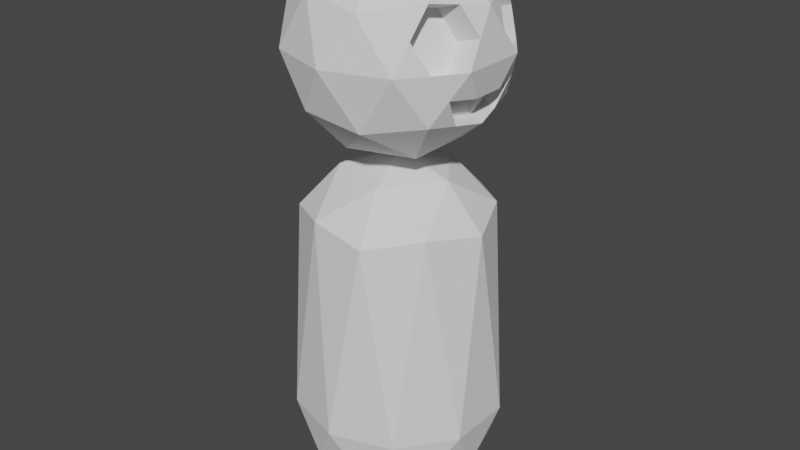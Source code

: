 # Source: char.blend  (saved by Blender 2.81.16; exported with 4.5.12 LTS)
import bpy
from mathutils import Matrix  # noqa: F401  (used for matrix-valued properties, if any)

bpy.ops.wm.read_factory_settings(use_empty=True)
scene = bpy.context.scene
scene.name = 'Scene'

# ---- collections
col_collection = bpy.data.collections.new('Collection'); scene.collection.children.link(col_collection)

# ---- world
world_world = bpy.data.worlds.new('World'); scene.world = world_world
world_world.use_nodes = True; world_world.node_tree.nodes.clear()
_N = world_world.node_tree.nodes; _L = world_world.node_tree.links
n0 = _N.new('ShaderNodeOutputWorld'); n0.name = 'World Output'; n0.location = (300, 300)
n1 = _N.new('ShaderNodeBackground'); n1.name = 'Background'; n1.location = (10, 300)
n1.inputs[0].default_value = (0.05088, 0.05088, 0.05088, 1.0)
_L.new(n1.outputs[0], n0.inputs[0])
n0.is_active_output = True
world_world.color = (0.05088, 0.05088, 0.05088)
world_world.use_sun_shadow = False
world_world.sun_shadow_jitter_overblur = 0.0

# ---- meshes
me_icosphere = bpy.data.meshes.new('Icosphere')
me_icosphere.from_pydata([(0.0, 0.0, 2.103), (0.7236, -0.5257, 2.655), (-0.2764, -0.8506, 2.655), (-0.8944, 0.0, 2.655), (-0.2764, 0.8506, 2.655), (0.7236, 0.5257, 2.655), (0.2764, -0.8506, 3.55), (-0.7236, -0.5257, 3.55), (-0.7236, 0.5257, 3.55), (0.2764, 0.8506, 3.55), (0.8944, 0.0, 3.55), (0.0, 0.0, 4.103), (-0.1625, -0.5, 2.252), (0.4253, -0.309, 2.252), (0.2629, -0.809, 2.577), (0.8506, 0.0, 2.577), (0.4253, 0.309, 2.252), (-0.5257, 0.0, 2.252), (-0.6882, -0.5, 2.577), (-0.1625, 0.5, 2.252), (-0.6882, 0.5, 2.577), (0.2629, 0.809, 2.577), (0.9511, -0.309, 3.103), (0.9511, 0.309, 3.103), (0.0, -1.0, 3.103), (0.5878, -0.809, 3.103), (-0.9511, -0.309, 3.103), (-0.5878, -0.809, 3.103), (-0.5878, 0.809, 3.103), (-0.9511, 0.309, 3.103), (0.5878, 0.809, 3.103), (0.0, 1.0, 3.103), (0.6882, -0.5, 3.628), (-0.2629, -0.809, 3.628), (-0.8506, 0.0, 3.628), (-0.2629, 0.809, 3.628), (0.6882, 0.5, 3.628), (0.1625, -0.5, 3.953), (0.5257, 0.0, 3.953), (-0.4253, -0.309, 3.953), (-0.4253, 0.309, 3.953), (0.1625, 0.5, 3.953), (0.7871, -0.2629, 2.616), (0.8373, -0.4174, 2.879), (0.9227, 0.1545, 3.326), (0.6557, 0.6674, 2.879), (0.7913, 0.25, 3.589), (0.7871, 0.2629, 2.616), (0.9227, -0.1545, 3.326), (0.8373, 0.4174, 2.879), (0.6557, -0.6674, 2.879), (0.7913, -0.25, 3.589), (0.7101, 0.0, 3.752), (0.607, 0.25, 3.791), (0.607, -0.25, 3.791), (0.7271, -8.003e-10, 2.617), (0.7694, 0.559, 3.103), (0.638, 0.6545, 3.365), (0.638, -0.6545, 3.365), (0.7694, -0.559, 3.103), (0.6635, 0.2629, 2.657), (0.9511, 0.0, 3.103), (0.9009, -0.1545, 2.84), (0.9009, 0.1545, 2.84), (0.7014, -0.1545, 3.258), (0.7297, -0.309, 3.035), (0.5699, -0.25, 3.521), (0.4668, -0.5, 3.56), (0.5982, 0.4045, 3.297), (0.4668, 0.5, 3.56), (0.4166, -0.6545, 3.297), (0.548, -0.559, 3.035), (0.5982, -0.4045, 3.297), (0.7297, 0.309, 3.035), (0.7014, 0.1545, 3.258), (0.5699, 0.25, 3.521), (0.548, 0.559, 3.035), (0.4166, 0.6545, 3.297), (0.7773, -0.1545, 2.88), (0.7773, 0.1545, 2.88), (0.6635, -0.2629, 2.657), (0.7137, 0.4174, 2.92), (0.7137, -0.4174, 2.92), (0.0, 0.0, -1.33), (0.7236, -0.5257, -0.7773), (-0.2764, -0.8506, -0.7773), (-0.8944, 0.0, -0.7773), (-0.2764, 0.8506, -0.7773), (0.7236, 0.5257, -0.7773), (0.2764, -0.8506, 1.57), (-0.7236, -0.5257, 1.57), (-0.7236, 0.5257, 1.57), (0.2764, 0.8506, 1.57), (0.8944, 0.0, 1.57), (0.0, 0.0, 2.123), (-0.1625, -0.5, -1.181), (0.4253, -0.309, -1.181), (0.2629, -0.809, -0.8558), (0.8506, 0.0, -0.8558), (0.4253, 0.309, -1.181), (-0.5257, 0.0, -1.181), (-0.6882, -0.5, -0.8558), (-0.1625, 0.5, -1.181), (-0.6882, 0.5, -0.8558), (0.2629, 0.809, -0.8558), (0.9511, -0.309, -0.3301), (0.9511, 0.309, -0.3301), (0.0, -1.0, -0.3301), (0.5878, -0.809, -0.3301), (-0.9511, -0.309, -0.3301), (-0.5878, -0.809, -0.3301), (-0.5878, 0.809, -0.3301), (-0.9511, 0.309, -0.3301), (0.5878, 0.809, -0.3301), (0.0, 1.0, -0.3301), (0.6882, -0.5, 1.649), (-0.2629, -0.809, 1.649), (-0.8506, 0.0, 1.648), (-0.2629, 0.809, 1.649), (0.6882, 0.5, 1.649), (0.1625, -0.5, 1.973), (0.5257, 0.0, 1.973), (-0.4253, -0.309, 1.973), (-0.4253, 0.309, 1.973), (0.1625, 0.5, 1.973)], [], [(0, 13, 12), (1, 13, 15, 42), (0, 12, 17), (0, 17, 19), (0, 19, 16), (1, 42, 43), (2, 14, 24), (3, 18, 26), (4, 20, 28), (5, 21, 30, 45), (1, 43, 50), (2, 24, 27), (3, 26, 29), (4, 28, 31), (5, 45, 49), (6, 32, 37), (7, 33, 39), (8, 34, 40), (9, 35, 41), (10, 46, 52), (38, 41, 11), (38, 53, 36, 41), (36, 9, 41), (41, 40, 11), (41, 35, 40), (35, 8, 40), (40, 39, 11), (40, 34, 39), (34, 7, 39), (39, 37, 11), (39, 33, 37), (33, 6, 37), (37, 38, 11), (37, 32, 54, 38), (32, 51, 54), (48, 51, 66, 64), (44, 23, 73, 74), (30, 9, 36, 57), (31, 35, 9), (31, 28, 35), (28, 8, 35), (29, 34, 8), (29, 26, 34), (26, 7, 34), (27, 33, 7), (27, 24, 33), (24, 6, 33), (25, 58, 32, 6), (25, 59, 58), (59, 22, 65, 71), (30, 31, 9), (30, 21, 31), (21, 4, 31), (28, 29, 8), (28, 20, 29), (20, 3, 29), (26, 27, 7), (26, 18, 27), (18, 2, 27), (24, 25, 6), (24, 14, 25), (14, 1, 50, 25), (22, 61, 48), (22, 62, 61), (63, 62, 78, 79), (16, 21, 5), (16, 19, 21), (19, 4, 21), (19, 20, 4), (19, 17, 20), (17, 3, 20), (17, 18, 3), (17, 12, 18), (12, 2, 18), (15, 16, 5, 47), (15, 13, 16), (13, 0, 16), (12, 14, 2), (12, 13, 14), (13, 1, 14), (63, 49, 23), (49, 63, 79, 81), (47, 5, 49), (61, 63, 23), (61, 62, 63), (42, 15, 55, 80), (48, 44, 10), (48, 61, 44), (61, 23, 44), (22, 48, 64, 65), (56, 57, 77, 76), (48, 10, 51), (57, 36, 69, 77), (51, 32, 67, 66), (32, 58, 70, 67), (58, 59, 71, 70), (36, 46, 75, 69), (56, 30, 57), (44, 46, 10), (23, 56, 76, 73), (46, 44, 74, 75), (54, 52, 38), (54, 51, 52), (51, 10, 52), (52, 53, 38), (52, 46, 53), (46, 36, 53), (49, 56, 23), (49, 45, 56), (45, 30, 56), (50, 59, 25), (50, 43, 59), (43, 22, 59), (43, 62, 22), (62, 43, 82, 78), (47, 49, 81, 60), (73, 68, 74), (73, 76, 68), (65, 64, 72), (72, 66, 67), (72, 64, 66), (70, 72, 67), (70, 71, 72), (71, 65, 72), (68, 77, 69), (68, 76, 77), (74, 68, 75), (68, 69, 75), (55, 60, 79), (79, 60, 81), (78, 55, 79), (82, 80, 78), (80, 55, 78), (43, 42, 80, 82), (15, 47, 60, 55), (83, 96, 95), (84, 96, 98), (83, 95, 100), (83, 100, 102), (83, 102, 99), (84, 98, 105), (85, 97, 107), (86, 101, 109), (87, 103, 111), (88, 104, 113), (84, 105, 108), (85, 107, 110), (86, 109, 112), (87, 111, 114), (88, 113, 106), (89, 115, 120), (90, 116, 122), (91, 117, 123), (92, 118, 124), (93, 119, 121), (121, 124, 94), (121, 119, 124), (119, 92, 124), (124, 123, 94), (124, 118, 123), (118, 91, 123), (123, 122, 94), (123, 117, 122), (117, 90, 122), (122, 120, 94), (122, 116, 120), (116, 89, 120), (120, 121, 94), (120, 115, 121), (115, 93, 121), (106, 119, 93), (106, 113, 119), (113, 92, 119), (114, 118, 92), (114, 111, 118), (111, 91, 118), (112, 117, 91), (112, 109, 117), (109, 90, 117), (110, 116, 90), (110, 107, 116), (107, 89, 116), (108, 115, 89), (108, 105, 115), (105, 93, 115), (113, 114, 92), (113, 104, 114), (104, 87, 114), (111, 112, 91), (111, 103, 112), (103, 86, 112), (109, 110, 90), (109, 101, 110), (101, 85, 110), (107, 108, 89), (107, 97, 108), (97, 84, 108), (105, 106, 93), (105, 98, 106), (98, 88, 106), (99, 104, 88), (99, 102, 104), (102, 87, 104), (102, 103, 87), (102, 100, 103), (100, 86, 103), (100, 101, 86), (100, 95, 101), (95, 85, 101), (98, 99, 88), (98, 96, 99), (96, 83, 99), (95, 97, 85), (95, 96, 97), (96, 84, 97)])
_uv = me_icosphere.uv_layers.new(name='UVMap')
_uv.uv.foreach_set('vector', [0.8182, 0.0, 0.7727, 0.07873, 0.8636, 0.07873, 0.7273, 0.1575, 0.6818, 0.07873, 0.6364, 0.1575, 0.6818, 0.1575, 0.09091, 0.0, 0.04545, 0.07873, 0.1364, 0.07873, 0.2727, 0.0, 0.2273, 0.07873, 0.3182, 0.07873, 0.4545, 0.0, 0.4091, 0.07873, 0.5, 0.07873, 0.7273, 0.1575, 0.6818, 0.1575, 0.7045, 0.1968, 0.9091, 0.1575, 0.8182, 0.1575, 0.8636, 0.2362, 0.1818, 0.1575, 0.09091, 0.1575, 0.1364, 0.2362, 0.3636, 0.1575, 0.2727, 0.1575, 0.3182, 0.2362, 0.5455, 0.1575, 0.4545, 0.1575, 0.5, 0.2362, 0.5227, 0.1968, 0.7273, 0.1575, 0.7045, 0.1968, 0.75, 0.1968, 0.9091, 0.1575, 0.8636, 0.2362, 0.9545, 0.2362, 0.1818, 0.1575, 0.1364, 0.2362, 0.2273, 0.2362, 0.3636, 0.1575, 0.3182, 0.2362, 0.4091, 0.2362, 0.5455, 0.1575, 0.5227, 0.1968, 0.5682, 0.1968, 0.8182, 0.3149, 0.7273, 0.3149, 0.7727, 0.3937, 1.0, 0.3149, 0.9091, 0.3149, 0.9545, 0.3937, 0.2727, 0.3149, 0.1818, 0.3149, 0.2273, 0.3937, 0.4545, 0.3149, 0.3636, 0.3149, 0.4091, 0.3937, 0.6364, 0.3149, 0.5909, 0.3149, 0.6136, 0.3543, 0.5909, 0.3937, 0.5, 0.3937, 0.5455, 0.4724, 0.5909, 0.3937, 0.5682, 0.3543, 0.5455, 0.3149, 0.5, 0.3937, 0.5455, 0.3149, 0.4545, 0.3149, 0.5, 0.3937, 0.4091, 0.3937, 0.3182, 0.3937, 0.3636, 0.4724, 0.4091, 0.3937, 0.3636, 0.3149, 0.3182, 0.3937, 0.3636, 0.3149, 0.2727, 0.3149, 0.3182, 0.3937, 0.2273, 0.3937, 0.1364, 0.3937, 0.1818, 0.4724, 0.2273, 0.3937, 0.1818, 0.3149, 0.1364, 0.3937, 0.1818, 0.3149, 0.09091, 0.3149, 0.1364, 0.3937, 0.9545, 0.3937, 0.8636, 0.3937, 0.9091, 0.4724, 0.9545, 0.3937, 0.9091, 0.3149, 0.8636, 0.3937, 0.9091, 0.3149, 0.8182, 0.3149, 0.8636, 0.3937, 0.7727, 0.3937, 0.6818, 0.3937, 0.7273, 0.4724, 0.7727, 0.3937, 0.7273, 0.3149, 0.7045, 0.3543, 0.6818, 0.3937, 0.7273, 0.3149, 0.6818, 0.3149, 0.7045, 0.3543, 0.6591, 0.2756, 0.6818, 0.3149, 0.6818, 0.3149, 0.6591, 0.2756, 0.6136, 0.2756, 0.5909, 0.2362, 0.5909, 0.2362, 0.6136, 0.2756, 0.5, 0.2362, 0.4545, 0.3149, 0.5455, 0.3149, 0.5227, 0.2756, 0.4091, 0.2362, 0.3636, 0.3149, 0.4545, 0.3149, 0.4091, 0.2362, 0.3182, 0.2362, 0.3636, 0.3149, 0.3182, 0.2362, 0.2727, 0.3149, 0.3636, 0.3149, 0.2273, 0.2362, 0.1818, 0.3149, 0.2727, 0.3149, 0.2273, 0.2362, 0.1364, 0.2362, 0.1818, 0.3149, 0.1364, 0.2362, 0.09091, 0.3149, 0.1818, 0.3149, 0.9545, 0.2362, 0.9091, 0.3149, 1.0, 0.3149, 0.9545, 0.2362, 0.8636, 0.2362, 0.9091, 0.3149, 0.8636, 0.2362, 0.8182, 0.3149, 0.9091, 0.3149, 0.7727, 0.2362, 0.75, 0.2756, 0.7273, 0.3149, 0.8182, 0.3149, 0.7727, 0.2362, 0.7273, 0.2362, 0.75, 0.2756, 0.7273, 0.2362, 0.6818, 0.2362, 0.6818, 0.2362, 0.7273, 0.2362, 0.5, 0.2362, 0.4091, 0.2362, 0.4545, 0.3149, 0.5, 0.2362, 0.4545, 0.1575, 0.4091, 0.2362, 0.4545, 0.1575, 0.3636, 0.1575, 0.4091, 0.2362, 0.3182, 0.2362, 0.2273, 0.2362, 0.2727, 0.3149, 0.3182, 0.2362, 0.2727, 0.1575, 0.2273, 0.2362, 0.2727, 0.1575, 0.1818, 0.1575, 0.2273, 0.2362, 0.1364, 0.2362, 0.04545, 0.2362, 0.09091, 0.3149, 0.1364, 0.2362, 0.09091, 0.1575, 0.04545, 0.2362, 0.09091, 0.1575, 0.0, 0.1575, 0.04545, 0.2362, 0.8636, 0.2362, 0.7727, 0.2362, 0.8182, 0.3149, 0.8636, 0.2362, 0.8182, 0.1575, 0.7727, 0.2362, 0.8182, 0.1575, 0.7273, 0.1575, 0.75, 0.1968, 0.7727, 0.2362, 0.6818, 0.2362, 0.6364, 0.2362, 0.6591, 0.2756, 0.6818, 0.2362, 0.6591, 0.1968, 0.6364, 0.2362, 0.6136, 0.1968, 0.6591, 0.1968, 0.6591, 0.1968, 0.6136, 0.1968, 0.5, 0.07873, 0.4545, 0.1575, 0.5455, 0.1575, 0.5, 0.07873, 0.4091, 0.07873, 0.4545, 0.1575, 0.4091, 0.07873, 0.3636, 0.1575, 0.4545, 0.1575, 0.3182, 0.07873, 0.2727, 0.1575, 0.3636, 0.1575, 0.3182, 0.07873, 0.2273, 0.07873, 0.2727, 0.1575, 0.2273, 0.07873, 0.1818, 0.1575, 0.2727, 0.1575, 0.1364, 0.07873, 0.09091, 0.1575, 0.1818, 0.1575, 0.1364, 0.07873, 0.04545, 0.07873, 0.09091, 0.1575, 0.04545, 0.07873, 0.0, 0.1575, 0.09091, 0.1575, 0.6364, 0.1575, 0.5909, 0.07873, 0.5455, 0.1575, 0.5909, 0.1575, 0.6364, 0.1575, 0.6818, 0.07873, 0.5909, 0.07873, 0.6818, 0.07873, 0.6364, 0.0, 0.5909, 0.07873, 0.8636, 0.07873, 0.8182, 0.1575, 0.9091, 0.1575, 0.8636, 0.07873, 0.7727, 0.07873, 0.8182, 0.1575, 0.7727, 0.07873, 0.7273, 0.1575, 0.8182, 0.1575, 0.6136, 0.1968, 0.5682, 0.1968, 0.5909, 0.2362, 0.5682, 0.1968, 0.6136, 0.1968, 0.6136, 0.1968, 0.5682, 0.1968, 0.5909, 0.1575, 0.5455, 0.1575, 0.5682, 0.1968, 0.6364, 0.2362, 0.6136, 0.1968, 0.5909, 0.2362, 0.6364, 0.2362, 0.6591, 0.1968, 0.6136, 0.1968, 0.6818, 0.1575, 0.6364, 0.1575, 0.6364, 0.1575, 0.6818, 0.1575, 0.6591, 0.2756, 0.6136, 0.2756, 0.6364, 0.3149, 0.6591, 0.2756, 0.6364, 0.2362, 0.6136, 0.2756, 0.6364, 0.2362, 0.5909, 0.2362, 0.6136, 0.2756, 0.6818, 0.2362, 0.6591, 0.2756, 0.6591, 0.2756, 0.6818, 0.2362, 0.5455, 0.2362, 0.5227, 0.2756, 0.5227, 0.2756, 0.5455, 0.2362, 0.6591, 0.2756, 0.6364, 0.3149, 0.6818, 0.3149, 0.5227, 0.2756, 0.5455, 0.3149, 0.5455, 0.3149, 0.5227, 0.2756, 0.6818, 0.3149, 0.7273, 0.3149, 0.7273, 0.3149, 0.6818, 0.3149, 0.7273, 0.3149, 0.75, 0.2756, 0.75, 0.2756, 0.7273, 0.3149, 0.75, 0.2756, 0.7273, 0.2362, 0.7273, 0.2362, 0.75, 0.2756, 0.5455, 0.3149, 0.5909, 0.3149, 0.5909, 0.3149, 0.5455, 0.3149, 0.5455, 0.2362, 0.5, 0.2362, 0.5227, 0.2756, 0.6136, 0.2756, 0.5909, 0.3149, 0.6364, 0.3149, 0.5909, 0.2362, 0.5455, 0.2362, 0.5455, 0.2362, 0.5909, 0.2362, 0.5909, 0.3149, 0.6136, 0.2756, 0.6136, 0.2756, 0.5909, 0.3149, 0.7045, 0.3543, 0.6591, 0.3543, 0.6818, 0.3937, 0.7045, 0.3543, 0.6818, 0.3149, 0.6591, 0.3543, 0.6818, 0.3149, 0.6364, 0.3149, 0.6591, 0.3543, 0.6136, 0.3543, 0.5682, 0.3543, 0.5909, 0.3937, 0.6136, 0.3543, 0.5909, 0.3149, 0.5682, 0.3543, 0.5909, 0.3149, 0.5455, 0.3149, 0.5682, 0.3543, 0.5682, 0.1968, 0.5455, 0.2362, 0.5909, 0.2362, 0.5682, 0.1968, 0.5227, 0.1968, 0.5455, 0.2362, 0.5227, 0.1968, 0.5, 0.2362, 0.5455, 0.2362, 0.75, 0.1968, 0.7273, 0.2362, 0.7727, 0.2362, 0.75, 0.1968, 0.7045, 0.1968, 0.7273, 0.2362, 0.7045, 0.1968, 0.6818, 0.2362, 0.7273, 0.2362, 0.7045, 0.1968, 0.6591, 0.1968, 0.6818, 0.2362, 0.6591, 0.1968, 0.7045, 0.1968, 0.7045, 0.1968, 0.6591, 0.1968, 0.5909, 0.1575, 0.5682, 0.1968, 0.5682, 0.1968, 0.5909, 0.1575, 0.5909, 0.2362, 0.5682, 0.2756, 0.6136, 0.2756, 0.5909, 0.2362, 0.5455, 0.2362, 0.5682, 0.2756, 0.6818, 0.2362, 0.6591, 0.2756, 0.7045, 0.2756, 0.7045, 0.2756, 0.6818, 0.3149, 0.7273, 0.3149, 0.7045, 0.2756, 0.6591, 0.2756, 0.6818, 0.3149, 0.75, 0.2756, 0.7045, 0.2756, 0.7273, 0.3149, 0.75, 0.2756, 0.7273, 0.2362, 0.7045, 0.2756, 0.7273, 0.2362, 0.6818, 0.2362, 0.7045, 0.2756, 0.5682, 0.2756, 0.5227, 0.2756, 0.5455, 0.3149, 0.5682, 0.2756, 0.5455, 0.2362, 0.5227, 0.2756, 0.6136, 0.2756, 0.5682, 0.2756, 0.5909, 0.3149, 0.5682, 0.2756, 0.5455, 0.3149, 0.5909, 0.3149, 0.6364, 0.1575, 0.5909, 0.1575, 0.6136, 0.1968, 0.6136, 0.1968, 0.5909, 0.1575, 0.5682, 0.1968, 0.6591, 0.1968, 0.6364, 0.1575, 0.6136, 0.1968, 0.7045, 0.1968, 0.6818, 0.1575, 0.6591, 0.1968, 0.6818, 0.1575, 0.6364, 0.1575, 0.6591, 0.1968, 0.7045, 0.1968, 0.6818, 0.1575, 0.6818, 0.1575, 0.7045, 0.1968, 0.6364, 0.1575, 0.5909, 0.1575, 0.5909, 0.1575, 0.6364, 0.1575, 0.8182, 0.0, 0.7727, 0.07873, 0.8636, 0.07873, 0.7273, 0.1575, 0.6818, 0.07873, 0.6364, 0.1575, 0.09091, 0.0, 0.04545, 0.07873, 0.1364, 0.07873, 0.2727, 0.0, 0.2273, 0.07873, 0.3182, 0.07873, 0.4545, 0.0, 0.4091, 0.07873, 0.5, 0.07873, 0.7273, 0.1575, 0.6364, 0.1575, 0.6818, 0.2362, 0.9091, 0.1575, 0.8182, 0.1575, 0.8636, 0.2362, 0.1818, 0.1575, 0.09091, 0.1575, 0.1364, 0.2362, 0.3636, 0.1575, 0.2727, 0.1575, 0.3182, 0.2362, 0.5455, 0.1575, 0.4545, 0.1575, 0.5, 0.2362, 0.7273, 0.1575, 0.6818, 0.2362, 0.7727, 0.2362, 0.9091, 0.1575, 0.8636, 0.2362, 0.9545, 0.2362, 0.1818, 0.1575, 0.1364, 0.2362, 0.2273, 0.2362, 0.3636, 0.1575, 0.3182, 0.2362, 0.4091, 0.2362, 0.5455, 0.1575, 0.5, 0.2362, 0.5909, 0.2362, 0.8182, 0.3149, 0.7273, 0.3149, 0.7727, 0.3937, 1.0, 0.3149, 0.9091, 0.3149, 0.9545, 0.3937, 0.2727, 0.3149, 0.1818, 0.3149, 0.2273, 0.3937, 0.4545, 0.3149, 0.3636, 0.3149, 0.4091, 0.3937, 0.6364, 0.3149, 0.5455, 0.3149, 0.5909, 0.3937, 0.5909, 0.3937, 0.5, 0.3937, 0.5455, 0.4724, 0.5909, 0.3937, 0.5455, 0.3149, 0.5, 0.3937, 0.5455, 0.3149, 0.4545, 0.3149, 0.5, 0.3937, 0.4091, 0.3937, 0.3182, 0.3937, 0.3636, 0.4724, 0.4091, 0.3937, 0.3636, 0.3149, 0.3182, 0.3937, 0.3636, 0.3149, 0.2727, 0.3149, 0.3182, 0.3937, 0.2273, 0.3937, 0.1364, 0.3937, 0.1818, 0.4724, 0.2273, 0.3937, 0.1818, 0.3149, 0.1364, 0.3937, 0.1818, 0.3149, 0.09091, 0.3149, 0.1364, 0.3937, 0.9545, 0.3937, 0.8636, 0.3937, 0.9091, 0.4724, 0.9545, 0.3937, 0.9091, 0.3149, 0.8636, 0.3937, 0.9091, 0.3149, 0.8182, 0.3149, 0.8636, 0.3937, 0.7727, 0.3937, 0.6818, 0.3937, 0.7273, 0.4724, 0.7727, 0.3937, 0.7273, 0.3149, 0.6818, 0.3937, 0.7273, 0.3149, 0.6364, 0.3149, 0.6818, 0.3937, 0.5909, 0.2362, 0.5455, 0.3149, 0.6364, 0.3149, 0.5909, 0.2362, 0.5, 0.2362, 0.5455, 0.3149, 0.5, 0.2362, 0.4545, 0.3149, 0.5455, 0.3149, 0.4091, 0.2362, 0.3636, 0.3149, 0.4545, 0.3149, 0.4091, 0.2362, 0.3182, 0.2362, 0.3636, 0.3149, 0.3182, 0.2362, 0.2727, 0.3149, 0.3636, 0.3149, 0.2273, 0.2362, 0.1818, 0.3149, 0.2727, 0.3149, 0.2273, 0.2362, 0.1364, 0.2362, 0.1818, 0.3149, 0.1364, 0.2362, 0.09091, 0.3149, 0.1818, 0.3149, 0.9545, 0.2362, 0.9091, 0.3149, 1.0, 0.3149, 0.9545, 0.2362, 0.8636, 0.2362, 0.9091, 0.3149, 0.8636, 0.2362, 0.8182, 0.3149, 0.9091, 0.3149, 0.7727, 0.2362, 0.7273, 0.3149, 0.8182, 0.3149, 0.7727, 0.2362, 0.6818, 0.2362, 0.7273, 0.3149, 0.6818, 0.2362, 0.6364, 0.3149, 0.7273, 0.3149, 0.5, 0.2362, 0.4091, 0.2362, 0.4545, 0.3149, 0.5, 0.2362, 0.4545, 0.1575, 0.4091, 0.2362, 0.4545, 0.1575, 0.3636, 0.1575, 0.4091, 0.2362, 0.3182, 0.2362, 0.2273, 0.2362, 0.2727, 0.3149, 0.3182, 0.2362, 0.2727, 0.1575, 0.2273, 0.2362, 0.2727, 0.1575, 0.1818, 0.1575, 0.2273, 0.2362, 0.1364, 0.2362, 0.04545, 0.2362, 0.09091, 0.3149, 0.1364, 0.2362, 0.09091, 0.1575, 0.04545, 0.2362, 0.09091, 0.1575, 0.0, 0.1575, 0.04545, 0.2362, 0.8636, 0.2362, 0.7727, 0.2362, 0.8182, 0.3149, 0.8636, 0.2362, 0.8182, 0.1575, 0.7727, 0.2362, 0.8182, 0.1575, 0.7273, 0.1575, 0.7727, 0.2362, 0.6818, 0.2362, 0.5909, 0.2362, 0.6364, 0.3149, 0.6818, 0.2362, 0.6364, 0.1575, 0.5909, 0.2362, 0.6364, 0.1575, 0.5455, 0.1575, 0.5909, 0.2362, 0.5, 0.07873, 0.4545, 0.1575, 0.5455, 0.1575, 0.5, 0.07873, 0.4091, 0.07873, 0.4545, 0.1575, 0.4091, 0.07873, 0.3636, 0.1575, 0.4545, 0.1575, 0.3182, 0.07873, 0.2727, 0.1575, 0.3636, 0.1575, 0.3182, 0.07873, 0.2273, 0.07873, 0.2727, 0.1575, 0.2273, 0.07873, 0.1818, 0.1575, 0.2727, 0.1575, 0.1364, 0.07873, 0.09091, 0.1575, 0.1818, 0.1575, 0.1364, 0.07873, 0.04545, 0.07873, 0.09091, 0.1575, 0.04545, 0.07873, 0.0, 0.1575, 0.09091, 0.1575, 0.6364, 0.1575, 0.5909, 0.07873, 0.5455, 0.1575, 0.6364, 0.1575, 0.6818, 0.07873, 0.5909, 0.07873, 0.6818, 0.07873, 0.6364, 0.0, 0.5909, 0.07873, 0.8636, 0.07873, 0.8182, 0.1575, 0.9091, 0.1575, 0.8636, 0.07873, 0.7727, 0.07873, 0.8182, 0.1575, 0.7727, 0.07873, 0.7273, 0.1575, 0.8182, 0.1575])
_ca = me_icosphere.color_attributes.new('Col', 'BYTE_COLOR', 'CORNER')
_ca.data.foreach_set('color', [1.0, 0.4179, 0.305, 1.0, 1.0, 0.4179, 0.305, 1.0, 1.0, 0.4179, 0.305, 1.0, 1.0, 0.4179, 0.305, 1.0, 1.0, 0.4179, 0.305, 1.0, 1.0, 0.4179, 0.305, 1.0, 1.0, 0.4179, 0.305, 1.0, 1.0, 0.4179, 0.305, 1.0, 1.0, 0.4179, 0.305, 1.0, 1.0, 0.4179, 0.305, 1.0, 1.0, 0.4179, 0.305, 1.0, 1.0, 0.4179, 0.305, 1.0, 1.0, 0.4179, 0.305, 1.0, 1.0, 0.4179, 0.305, 1.0, 1.0, 0.4179, 0.305, 1.0, 1.0, 0.4179, 0.305, 1.0, 1.0, 0.4179, 0.305, 1.0, 1.0, 0.4179, 0.305, 1.0, 1.0, 0.4179, 0.305, 1.0, 1.0, 0.4179, 0.305, 1.0, 1.0, 0.4179, 0.305, 1.0, 1.0, 0.4179, 0.305, 1.0, 1.0, 0.4179, 0.305, 1.0, 1.0, 0.4179, 0.305, 1.0, 1.0, 0.4179, 0.305, 1.0, 1.0, 0.4179, 0.305, 1.0, 1.0, 0.4179, 0.305, 1.0, 1.0, 0.4179, 0.305, 1.0, 1.0, 0.4179, 0.305, 1.0, 1.0, 0.4179, 0.305, 1.0, 1.0, 0.4179, 0.305, 1.0, 1.0, 0.4179, 0.305, 1.0, 1.0, 0.4179, 0.305, 1.0, 1.0, 0.4179, 0.305, 1.0, 1.0, 0.4179, 0.305, 1.0, 1.0, 0.4179, 0.305, 1.0, 1.0, 0.4179, 0.305, 1.0, 1.0, 0.4179, 0.305, 1.0, 1.0, 0.4179, 0.305, 1.0, 1.0, 0.4179, 0.305, 1.0, 1.0, 0.4179, 0.305, 1.0, 1.0, 0.4179, 0.305, 1.0, 1.0, 0.4179, 0.305, 1.0, 1.0, 0.4179, 0.305, 1.0, 1.0, 0.4179, 0.305, 1.0, 1.0, 0.4179, 0.305, 1.0, 1.0, 0.4179, 0.305, 1.0, 1.0, 0.4179, 0.305, 1.0, 1.0, 0.4179, 0.305, 1.0, 1.0, 0.4179, 0.305, 1.0, 1.0, 0.4179, 0.305, 1.0, 1.0, 0.4179, 0.305, 1.0, 1.0, 0.4179, 0.305, 1.0, 1.0, 0.4179, 0.305, 1.0, 1.0, 0.4179, 0.305, 1.0, 1.0, 0.4179, 0.305, 1.0, 1.0, 0.4179, 0.305, 1.0, 1.0, 0.4179, 0.305, 1.0, 1.0, 0.4179, 0.305, 1.0, 1.0, 0.4179, 0.305, 1.0, 1.0, 0.4179, 0.305, 1.0, 1.0, 0.4179, 0.305, 1.0, 1.0, 0.4179, 0.305, 1.0, 1.0, 0.4179, 0.305, 1.0, 1.0, 0.4179, 0.305, 1.0, 1.0, 0.4179, 0.305, 1.0, 1.0, 0.4179, 0.305, 1.0, 1.0, 0.4179, 0.305, 1.0, 1.0, 0.4179, 0.305, 1.0, 1.0, 0.4179, 0.305, 1.0, 1.0, 0.4179, 0.305, 1.0, 1.0, 0.4179, 0.305, 1.0, 1.0, 0.4179, 0.305, 1.0, 1.0, 0.4179, 0.305, 1.0, 1.0, 0.4179, 0.305, 1.0, 1.0, 0.4179, 0.305, 1.0, 1.0, 0.4179, 0.305, 1.0, 1.0, 0.4179, 0.305, 1.0, 1.0, 0.4179, 0.305, 1.0, 1.0, 0.4179, 0.305, 1.0, 1.0, 0.4179, 0.305, 1.0, 1.0, 0.4179, 0.305, 1.0, 1.0, 0.4179, 0.305, 1.0, 1.0, 0.4179, 0.305, 1.0, 1.0, 0.4179, 0.305, 1.0, 1.0, 0.4179, 0.305, 1.0, 1.0, 0.4179, 0.305, 1.0, 1.0, 0.4179, 0.305, 1.0, 1.0, 0.4179, 0.305, 1.0, 1.0, 0.4179, 0.305, 1.0, 1.0, 0.4179, 0.305, 1.0, 1.0, 0.4179, 0.305, 1.0, 1.0, 0.4179, 0.305, 1.0, 1.0, 0.4179, 0.305, 1.0, 1.0, 0.4179, 0.305, 1.0, 1.0, 0.4179, 0.305, 1.0, 1.0, 0.4179, 0.305, 1.0, 1.0, 0.4179, 0.305, 1.0, 1.0, 0.4179, 0.305, 1.0, 1.0, 0.4179, 0.305, 1.0, 1.0, 0.4179, 0.305, 1.0, 1.0, 0.4179, 0.305, 1.0, 1.0, 0.4179, 0.305, 1.0, 1.0, 0.4179, 0.305, 1.0, 1.0, 0.4179, 0.305, 1.0, 1.0, 0.4179, 0.305, 1.0, 1.0, 0.4179, 0.305, 1.0, 1.0, 0.4179, 0.305, 1.0, 1.0, 0.4179, 0.305, 1.0, 1.0, 0.4179, 0.305, 1.0, 1.0, 0.4179, 0.305, 1.0, 1.0, 0.4179, 0.305, 1.0, 1.0, 0.4179, 0.305, 1.0, 1.0, 0.4179, 0.305, 1.0, 1.0, 0.4179, 0.305, 1.0, 1.0, 0.4179, 0.305, 1.0, 1.0, 0.4179, 0.305, 1.0, 1.0, 0.4179, 0.305, 1.0, 1.0, 0.4179, 0.305, 1.0, 1.0, 0.4179, 0.305, 1.0, 1.0, 0.4179, 0.305, 1.0, 1.0, 0.4179, 0.305, 1.0, 1.0, 0.4179, 0.305, 1.0, 1.0, 0.4179, 0.305, 1.0, 1.0, 0.4179, 0.305, 1.0, 1.0, 0.4179, 0.305, 1.0, 1.0, 0.4179, 0.305, 1.0, 1.0, 0.4179, 0.305, 1.0, 1.0, 0.4179, 0.305, 1.0, 1.0, 0.4179, 0.305, 1.0, 1.0, 0.4179, 0.305, 1.0, 1.0, 0.4179, 0.305, 1.0, 1.0, 0.4179, 0.305, 1.0, 1.0, 0.4179, 0.305, 1.0, 1.0, 0.4179, 0.305, 1.0, 1.0, 0.4179, 0.305, 1.0, 1.0, 0.4179, 0.305, 1.0, 1.0, 0.4179, 0.305, 1.0, 1.0, 0.4179, 0.305, 1.0, 1.0, 0.4179, 0.305, 1.0, 1.0, 0.4179, 0.305, 1.0, 1.0, 0.4179, 0.305, 1.0, 1.0, 0.4179, 0.305, 1.0, 1.0, 0.4179, 0.305, 1.0, 1.0, 0.4179, 0.305, 1.0, 1.0, 0.4179, 0.305, 1.0, 1.0, 0.4179, 0.305, 1.0, 1.0, 0.4179, 0.305, 1.0, 1.0, 0.4179, 0.305, 1.0, 1.0, 0.4179, 0.305, 1.0, 1.0, 0.4179, 0.305, 1.0, 1.0, 0.4179, 0.305, 1.0, 1.0, 0.4179, 0.305, 1.0, 1.0, 0.4179, 0.305, 1.0, 1.0, 0.4179, 0.305, 1.0, 1.0, 0.4179, 0.305, 1.0, 1.0, 0.4179, 0.305, 1.0, 1.0, 0.4179, 0.305, 1.0, 1.0, 0.4179, 0.305, 1.0, 1.0, 0.4179, 0.305, 1.0, 1.0, 0.4179, 0.305, 1.0, 1.0, 0.4179, 0.305, 1.0, 1.0, 0.4179, 0.305, 1.0, 1.0, 0.4179, 0.305, 1.0, 1.0, 0.4179, 0.305, 1.0, 1.0, 0.4179, 0.305, 1.0, 1.0, 0.4179, 0.305, 1.0, 1.0, 0.4179, 0.305, 1.0, 1.0, 0.4179, 0.305, 1.0, 1.0, 0.4179, 0.305, 1.0, 1.0, 0.4179, 0.305, 1.0, 1.0, 0.4179, 0.305, 1.0, 1.0, 0.4179, 0.305, 1.0, 1.0, 0.4179, 0.305, 1.0, 1.0, 0.4179, 0.305, 1.0, 1.0, 0.4179, 0.305, 1.0, 1.0, 0.4179, 0.305, 1.0, 1.0, 0.4179, 0.305, 1.0, 1.0, 0.4179, 0.305, 1.0, 1.0, 0.4179, 0.305, 1.0, 1.0, 0.4179, 0.305, 1.0, 1.0, 0.4179, 0.305, 1.0, 1.0, 0.4179, 0.305, 1.0, 1.0, 0.4179, 0.305, 1.0, 1.0, 0.4179, 0.305, 1.0, 1.0, 0.4179, 0.305, 1.0, 1.0, 0.4179, 0.305, 1.0, 1.0, 0.4179, 0.305, 1.0, 1.0, 0.4179, 0.305, 1.0, 1.0, 0.4179, 0.305, 1.0, 1.0, 0.4179, 0.305, 1.0, 1.0, 0.4179, 0.305, 1.0, 1.0, 0.4179, 0.305, 1.0, 1.0, 0.4179, 0.305, 1.0, 1.0, 0.4179, 0.305, 1.0, 1.0, 0.4179, 0.305, 1.0, 1.0, 0.4179, 0.305, 1.0, 1.0, 0.4179, 0.305, 1.0, 1.0, 0.4179, 0.305, 1.0, 1.0, 0.4179, 0.305, 1.0, 1.0, 0.4179, 0.305, 1.0, 1.0, 0.4179, 0.305, 1.0, 1.0, 0.4179, 0.305, 1.0, 1.0, 0.4179, 0.305, 1.0, 1.0, 0.4179, 0.305, 1.0, 1.0, 0.4179, 0.305, 1.0, 1.0, 0.4179, 0.305, 1.0, 1.0, 0.4179, 0.305, 1.0, 1.0, 0.4179, 0.305, 1.0, 1.0, 0.4179, 0.305, 1.0, 1.0, 0.4179, 0.305, 1.0, 1.0, 0.4179, 0.305, 1.0, 1.0, 0.4179, 0.305, 1.0, 1.0, 0.4179, 0.305, 1.0, 1.0, 0.4179, 0.305, 1.0, 1.0, 0.4179, 0.305, 1.0, 1.0, 0.4179, 0.305, 1.0, 1.0, 0.4179, 0.305, 1.0, 1.0, 0.4179, 0.305, 1.0, 1.0, 0.4179, 0.305, 1.0, 1.0, 0.4179, 0.305, 1.0, 1.0, 0.4179, 0.305, 1.0, 1.0, 0.4179, 0.305, 1.0, 1.0, 0.4179, 0.305, 1.0, 1.0, 0.4179, 0.305, 1.0, 1.0, 0.4179, 0.305, 1.0, 1.0, 0.4179, 0.305, 1.0, 1.0, 0.4179, 0.305, 1.0, 1.0, 0.4179, 0.305, 1.0, 1.0, 0.4179, 0.305, 1.0, 1.0, 0.4179, 0.305, 1.0, 1.0, 0.4179, 0.305, 1.0, 1.0, 0.4179, 0.305, 1.0, 1.0, 0.4179, 0.305, 1.0, 1.0, 0.4179, 0.305, 1.0, 1.0, 0.4179, 0.305, 1.0, 1.0, 0.4179, 0.305, 1.0, 1.0, 0.4179, 0.305, 1.0, 1.0, 0.4179, 0.305, 1.0, 1.0, 0.4179, 0.305, 1.0, 1.0, 0.4179, 0.305, 1.0, 1.0, 0.4179, 0.305, 1.0, 1.0, 0.4179, 0.305, 1.0, 1.0, 0.4179, 0.305, 1.0, 1.0, 0.4179, 0.305, 1.0, 1.0, 0.4179, 0.305, 1.0, 1.0, 0.4179, 0.305, 1.0, 1.0, 0.4179, 0.305, 1.0, 1.0, 0.4179, 0.305, 1.0, 1.0, 0.4179, 0.305, 1.0, 1.0, 0.4179, 0.305, 1.0, 1.0, 0.4179, 0.305, 1.0, 1.0, 0.4179, 0.305, 1.0, 1.0, 0.4179, 0.305, 1.0, 1.0, 0.4179, 0.305, 1.0, 1.0, 0.4179, 0.305, 1.0, 1.0, 0.4179, 0.305, 1.0, 1.0, 0.4179, 0.305, 1.0, 1.0, 0.4179, 0.305, 1.0, 1.0, 0.4179, 0.305, 1.0, 1.0, 0.4179, 0.305, 1.0, 1.0, 0.4179, 0.305, 1.0, 1.0, 0.4179, 0.305, 1.0, 1.0, 0.4179, 0.305, 1.0, 1.0, 0.4179, 0.305, 1.0, 1.0, 0.4179, 0.305, 1.0, 1.0, 0.4179, 0.305, 1.0, 1.0, 0.4179, 0.305, 1.0, 1.0, 0.4179, 0.305, 1.0, 1.0, 0.4179, 0.305, 1.0, 1.0, 0.4179, 0.305, 1.0, 1.0, 0.4179, 0.305, 1.0, 1.0, 0.4179, 0.305, 1.0, 1.0, 0.4179, 0.305, 1.0, 1.0, 0.4179, 0.305, 1.0, 1.0, 0.4179, 0.305, 1.0, 1.0, 0.4179, 0.305, 1.0, 1.0, 0.4179, 0.305, 1.0, 1.0, 0.4179, 0.305, 1.0, 1.0, 0.4179, 0.305, 1.0, 1.0, 0.4179, 0.305, 1.0, 1.0, 0.4179, 0.305, 1.0, 1.0, 0.4179, 0.305, 1.0, 1.0, 0.4179, 0.305, 1.0, 1.0, 0.4179, 0.305, 1.0, 1.0, 0.4179, 0.305, 1.0, 1.0, 0.4179, 0.305, 1.0, 1.0, 0.4179, 0.305, 1.0, 1.0, 0.4179, 0.305, 1.0, 1.0, 0.4179, 0.305, 1.0, 1.0, 0.4179, 0.305, 1.0, 1.0, 0.4179, 0.305, 1.0, 1.0, 0.4179, 0.305, 1.0, 1.0, 0.4179, 0.305, 1.0, 1.0, 0.4179, 0.305, 1.0, 1.0, 0.4179, 0.305, 1.0, 1.0, 0.4179, 0.305, 1.0, 1.0, 0.4179, 0.305, 1.0, 1.0, 0.4179, 0.305, 1.0, 1.0, 0.4179, 0.305, 1.0, 1.0, 0.4179, 0.305, 1.0, 1.0, 0.4179, 0.305, 1.0, 1.0, 0.4179, 0.305, 1.0, 1.0, 0.4179, 0.305, 1.0, 1.0, 0.4179, 0.305, 1.0, 1.0, 0.4179, 0.305, 1.0, 1.0, 0.4179, 0.305, 1.0, 1.0, 0.4179, 0.305, 1.0, 1.0, 0.4179, 0.305, 1.0, 1.0, 0.4179, 0.305, 1.0, 1.0, 0.4179, 0.305, 1.0, 1.0, 0.4179, 0.305, 1.0, 1.0, 0.4179, 0.305, 1.0, 1.0, 0.4179, 0.305, 1.0, 1.0, 0.4179, 0.305, 1.0, 1.0, 0.4179, 0.305, 1.0, 1.0, 0.4179, 0.305, 1.0, 1.0, 0.4179, 0.305, 1.0, 1.0, 0.4179, 0.305, 1.0, 1.0, 0.4179, 0.305, 1.0, 1.0, 0.4179, 0.305, 1.0, 1.0, 0.4179, 0.305, 1.0, 1.0, 0.4179, 0.305, 1.0, 1.0, 0.4179, 0.305, 1.0, 1.0, 0.4179, 0.305, 1.0, 1.0, 0.4179, 0.305, 1.0, 1.0, 0.4179, 0.305, 1.0, 1.0, 0.4179, 0.305, 1.0, 1.0, 0.4179, 0.305, 1.0, 1.0, 0.4179, 0.305, 1.0, 1.0, 0.4179, 0.305, 1.0, 1.0, 0.4179, 0.305, 1.0, 1.0, 0.4179, 0.305, 1.0, 1.0, 0.4179, 0.305, 1.0, 1.0, 0.4179, 0.305, 1.0, 1.0, 0.4179, 0.305, 1.0, 1.0, 0.4179, 0.305, 1.0, 1.0, 0.4179, 0.305, 1.0, 1.0, 0.4179, 0.305, 1.0, 1.0, 0.4179, 0.305, 1.0, 1.0, 0.4179, 0.305, 1.0, 1.0, 0.4179, 0.305, 1.0, 1.0, 0.4179, 0.305, 1.0, 1.0, 0.4179, 0.305, 1.0, 1.0, 0.4179, 0.305, 1.0, 1.0, 0.4179, 0.305, 1.0, 1.0, 0.4179, 0.305, 1.0, 1.0, 0.4179, 0.305, 1.0, 1.0, 0.4179, 0.305, 1.0, 1.0, 0.4179, 0.305, 1.0, 1.0, 0.4179, 0.305, 1.0, 1.0, 0.4179, 0.305, 1.0, 1.0, 0.4179, 0.305, 1.0, 1.0, 0.4179, 0.305, 1.0, 1.0, 0.4179, 0.305, 1.0, 1.0, 0.4179, 0.305, 1.0, 1.0, 0.4179, 0.305, 1.0, 1.0, 0.4179, 0.305, 1.0, 1.0, 0.4179, 0.305, 1.0, 1.0, 0.4179, 0.305, 1.0, 1.0, 0.4179, 0.305, 1.0, 1.0, 0.4179, 0.305, 1.0, 1.0, 0.4179, 0.305, 1.0, 1.0, 0.4179, 0.305, 1.0, 1.0, 0.4179, 0.305, 1.0, 1.0, 0.4179, 0.305, 1.0, 1.0, 0.4179, 0.305, 1.0, 1.0, 0.4179, 0.305, 1.0, 1.0, 0.4179, 0.305, 1.0, 1.0, 0.4179, 0.305, 1.0, 1.0, 0.4179, 0.305, 1.0, 1.0, 0.4179, 0.305, 1.0, 1.0, 0.4179, 0.305, 1.0, 1.0, 0.9734, 0.9473, 1.0, 1.0, 0.9734, 0.9473, 1.0, 1.0, 0.9734, 0.9473, 1.0, 1.0, 0.9734, 0.9473, 1.0, 1.0, 0.9734, 0.9473, 1.0, 1.0, 0.9734, 0.9473, 1.0, 0.1384, 0.1413, 1.0, 1.0, 0.1384, 0.1413, 1.0, 1.0, 0.1384, 0.1413, 1.0, 1.0, 1.0, 0.9734, 0.9473, 1.0, 1.0, 0.9734, 0.9473, 1.0, 1.0, 0.9734, 0.9473, 1.0, 1.0, 0.9734, 0.9473, 1.0, 1.0, 0.9734, 0.9473, 1.0, 1.0, 0.9734, 0.9473, 1.0, 1.0, 0.9734, 0.9473, 1.0, 1.0, 0.9734, 0.9473, 1.0, 1.0, 0.9734, 0.9473, 1.0, 1.0, 0.9734, 0.9473, 1.0, 1.0, 0.9734, 0.9473, 1.0, 1.0, 0.9734, 0.9473, 1.0, 1.0, 0.9734, 0.9473, 1.0, 1.0, 0.9734, 0.9473, 1.0, 1.0, 0.9734, 0.9473, 1.0, 1.0, 0.9734, 0.9473, 1.0, 1.0, 0.9734, 0.9473, 1.0, 1.0, 0.9734, 0.9473, 1.0, 0.1384, 0.1413, 1.0, 1.0, 0.1384, 0.1413, 1.0, 1.0, 0.1384, 0.1413, 1.0, 1.0, 1.0, 0.9734, 0.9473, 1.0, 1.0, 0.9734, 0.9473, 1.0, 1.0, 0.9734, 0.9473, 1.0, 1.0, 0.9734, 0.9473, 1.0, 1.0, 0.9734, 0.9473, 1.0, 1.0, 0.9734, 0.9473, 1.0, 1.0, 0.9734, 0.9473, 1.0, 1.0, 0.9734, 0.9473, 1.0, 1.0, 0.9734, 0.9473, 1.0, 1.0, 0.9734, 0.9473, 1.0, 1.0, 0.9734, 0.9473, 1.0, 1.0, 0.9734, 0.9473, 1.0, 1.0, 0.9734, 0.9473, 1.0, 1.0, 0.9734, 0.9473, 1.0, 1.0, 0.9734, 0.9473, 1.0, 1.0, 0.9734, 0.9473, 1.0, 1.0, 0.9734, 0.9473, 1.0, 1.0, 0.9734, 0.9473, 1.0, 1.0, 0.9734, 0.9473, 1.0, 1.0, 0.9734, 0.9473, 1.0, 1.0, 0.9734, 0.9473, 1.0, 1.0, 0.4179, 0.305, 1.0, 1.0, 0.4179, 0.305, 1.0, 1.0, 0.4179, 0.305, 1.0, 1.0, 0.4179, 0.305, 1.0, 1.0, 0.4179, 0.305, 1.0, 1.0, 0.4179, 0.305, 1.0, 1.0, 0.4179, 0.305, 1.0, 1.0, 0.4179, 0.305, 1.0, 0.1384, 0.1413, 1.0, 1.0, 0.1384, 0.1413, 1.0, 1.0, 0.1384, 0.1413, 1.0, 1.0, 0.1384, 0.1413, 1.0, 1.0, 0.1384, 0.1413, 1.0, 1.0, 0.1384, 0.1413, 1.0, 1.0, 0.1384, 0.1413, 1.0, 1.0, 0.1384, 0.1413, 1.0, 1.0, 0.1384, 0.1413, 1.0, 1.0, 0.1384, 0.1413, 1.0, 1.0, 0.1384, 0.1413, 1.0, 1.0, 0.1384, 0.1413, 1.0, 1.0, 0.1384, 0.1413, 1.0, 1.0, 0.1384, 0.1413, 1.0, 1.0, 0.1384, 0.1413, 1.0, 1.0, 0.1384, 0.1413, 1.0, 1.0, 0.1384, 0.1413, 1.0, 1.0, 0.1384, 0.1413, 1.0, 1.0, 0.1384, 0.1413, 1.0, 1.0, 0.1384, 0.1413, 1.0, 1.0, 0.1384, 0.1413, 1.0, 1.0, 0.1384, 0.1413, 1.0, 1.0, 0.1384, 0.1413, 1.0, 1.0, 0.1384, 0.1413, 1.0, 1.0, 0.1384, 0.1413, 1.0, 1.0, 0.1384, 0.1413, 1.0, 1.0, 0.1384, 0.1413, 1.0, 1.0, 0.1384, 0.1413, 1.0, 1.0, 0.1384, 0.1413, 1.0, 1.0, 0.1384, 0.1413, 1.0, 1.0, 0.1384, 0.1413, 1.0, 1.0, 0.1384, 0.1413, 1.0, 1.0, 0.1384, 0.1413, 1.0, 1.0, 0.1384, 0.1413, 1.0, 1.0, 0.1384, 0.1413, 1.0, 1.0, 0.1384, 0.1413, 1.0, 1.0, 0.1384, 0.1413, 1.0, 1.0, 0.1384, 0.1413, 1.0, 1.0, 0.1384, 0.1413, 1.0, 1.0, 0.1384, 0.1413, 1.0, 1.0, 0.1384, 0.1413, 1.0, 1.0, 0.1384, 0.1413, 1.0, 1.0, 0.1384, 0.1413, 1.0, 1.0, 0.1384, 0.1413, 1.0, 1.0, 0.1384, 0.1413, 1.0, 1.0, 0.1384, 0.1413, 1.0, 1.0, 0.1384, 0.1413, 1.0, 1.0, 0.1384, 0.1413, 1.0, 1.0, 0.1384, 0.1413, 1.0, 1.0, 0.1384, 0.1413, 1.0, 1.0, 0.1384, 0.1413, 1.0, 1.0, 0.1384, 0.1413, 1.0, 1.0, 0.1384, 0.1413, 1.0, 1.0, 0.1384, 0.1413, 1.0, 1.0, 0.1384, 0.1413, 1.0, 1.0, 0.1384, 0.1413, 1.0, 1.0, 0.1384, 0.1413, 1.0, 1.0, 0.1384, 0.1413, 1.0, 1.0, 0.1384, 0.1413, 1.0, 1.0, 0.1384, 0.1413, 1.0, 1.0, 0.1384, 0.1413, 1.0, 1.0, 0.1384, 0.1413, 1.0, 1.0, 0.1384, 0.1413, 1.0, 1.0, 0.1384, 0.1413, 1.0, 1.0, 0.1384, 0.1413, 1.0, 1.0, 0.1384, 0.1413, 1.0, 1.0, 0.1384, 0.1413, 1.0, 1.0, 0.1384, 0.1413, 1.0, 1.0, 0.1384, 0.1413, 1.0, 1.0, 0.1384, 0.1413, 1.0, 1.0, 0.1384, 0.1413, 1.0, 1.0, 0.1384, 0.1413, 1.0, 1.0, 0.1384, 0.1413, 1.0, 1.0, 0.1384, 0.1413, 1.0, 1.0, 0.1384, 0.1413, 1.0, 1.0, 0.1384, 0.1413, 1.0, 1.0, 0.1384, 0.1413, 1.0, 1.0, 0.1384, 0.1413, 1.0, 1.0, 0.1384, 0.1413, 1.0, 1.0, 0.1384, 0.1413, 1.0, 1.0, 0.1384, 0.1413, 1.0, 1.0, 0.1384, 0.1413, 1.0, 1.0, 0.1384, 0.1413, 1.0, 1.0, 0.1384, 0.1413, 1.0, 1.0, 0.1384, 0.1413, 1.0, 1.0, 0.1384, 0.1413, 1.0, 1.0, 0.1384, 0.1413, 1.0, 1.0, 0.1384, 0.1413, 1.0, 1.0, 0.1384, 0.1413, 1.0, 1.0, 0.1384, 0.1413, 1.0, 1.0, 0.1384, 0.1413, 1.0, 1.0, 0.1384, 0.1413, 1.0, 1.0, 0.1384, 0.1413, 1.0, 1.0, 0.1384, 0.1413, 1.0, 1.0, 0.1384, 0.1413, 1.0, 1.0, 0.1384, 0.1413, 1.0, 1.0, 0.1384, 0.1413, 1.0, 1.0, 0.1384, 0.1413, 1.0, 1.0, 0.1384, 0.1413, 1.0, 1.0, 0.1384, 0.1413, 1.0, 1.0, 0.1384, 0.1413, 1.0, 1.0, 0.1384, 0.1413, 1.0, 1.0, 0.1384, 0.1413, 1.0, 1.0, 0.1384, 0.1413, 1.0, 1.0, 0.1384, 0.1413, 1.0, 1.0, 0.1384, 0.1413, 1.0, 1.0, 0.1384, 0.1413, 1.0, 1.0, 0.1384, 0.1413, 1.0, 1.0, 0.1384, 0.1413, 1.0, 1.0, 0.1384, 0.1413, 1.0, 1.0, 0.1384, 0.1413, 1.0, 1.0, 0.1384, 0.1413, 1.0, 1.0, 0.1384, 0.1413, 1.0, 1.0, 0.1384, 0.1413, 1.0, 1.0, 0.1384, 0.1413, 1.0, 1.0, 0.1384, 0.1413, 1.0, 1.0, 0.1384, 0.1413, 1.0, 1.0, 0.1384, 0.1413, 1.0, 1.0, 0.1384, 0.1413, 1.0, 1.0, 0.1384, 0.1413, 1.0, 1.0, 0.1384, 0.1413, 1.0, 1.0, 0.1384, 0.1413, 1.0, 1.0, 0.1384, 0.1413, 1.0, 1.0, 0.1384, 0.1413, 1.0, 1.0, 0.1384, 0.1413, 1.0, 1.0, 0.1384, 0.1413, 1.0, 1.0, 0.1384, 0.1413, 1.0, 1.0, 0.1384, 0.1413, 1.0, 1.0, 0.1384, 0.1413, 1.0, 1.0, 0.1384, 0.1413, 1.0, 1.0, 0.1384, 0.1413, 1.0, 1.0, 0.1384, 0.1413, 1.0, 1.0, 0.1384, 0.1413, 1.0, 1.0, 0.1384, 0.1413, 1.0, 1.0, 0.1384, 0.1413, 1.0, 1.0, 0.1384, 0.1413, 1.0, 1.0, 0.1384, 0.1413, 1.0, 1.0, 0.1384, 0.1413, 1.0, 1.0, 0.1384, 0.1413, 1.0, 1.0, 0.1384, 0.1413, 1.0, 1.0, 0.1384, 0.1413, 1.0, 1.0, 0.1384, 0.1413, 1.0, 1.0, 0.1384, 0.1413, 1.0, 1.0, 0.1384, 0.1413, 1.0, 1.0, 0.1384, 0.1413, 1.0, 1.0, 0.1384, 0.1413, 1.0, 1.0, 0.1384, 0.1413, 1.0, 1.0, 0.1384, 0.1413, 1.0, 1.0, 0.1384, 0.1413, 1.0, 1.0, 0.1384, 0.1413, 1.0, 1.0, 0.1384, 0.1413, 1.0, 1.0, 0.1384, 0.1413, 1.0, 1.0, 0.1384, 0.1413, 1.0, 1.0, 0.1384, 0.1413, 1.0, 1.0, 0.1384, 0.1413, 1.0, 1.0, 0.1384, 0.1413, 1.0, 1.0, 0.1384, 0.1413, 1.0, 1.0, 0.1384, 0.1413, 1.0, 1.0, 0.1384, 0.1413, 1.0, 1.0, 0.1384, 0.1413, 1.0, 1.0, 0.1384, 0.1413, 1.0, 1.0, 0.1384, 0.1413, 1.0, 1.0, 0.1384, 0.1413, 1.0, 1.0, 0.1384, 0.1413, 1.0, 1.0, 0.1384, 0.1413, 1.0, 1.0, 0.1384, 0.1413, 1.0, 1.0, 0.1384, 0.1413, 1.0, 1.0, 0.1384, 0.1413, 1.0, 1.0, 0.1384, 0.1413, 1.0, 1.0, 0.1384, 0.1413, 1.0, 1.0, 0.1384, 0.1413, 1.0, 1.0, 0.1384, 0.1413, 1.0, 1.0, 0.1384, 0.1413, 1.0, 1.0, 0.1384, 0.1413, 1.0, 1.0, 0.1384, 0.1413, 1.0, 1.0, 0.1384, 0.1413, 1.0, 1.0, 0.1384, 0.1413, 1.0, 1.0, 0.1384, 0.1413, 1.0, 1.0, 0.1384, 0.1413, 1.0, 1.0, 0.1384, 0.1413, 1.0, 1.0, 0.1384, 0.1413, 1.0, 1.0, 0.1384, 0.1413, 1.0, 1.0, 0.1384, 0.1413, 1.0, 1.0, 0.1384, 0.1413, 1.0, 1.0, 0.1384, 0.1413, 1.0, 1.0, 0.1384, 0.1413, 1.0, 1.0, 0.1384, 0.1413, 1.0, 1.0, 0.1384, 0.1413, 1.0, 1.0, 0.1384, 0.1413, 1.0, 1.0, 0.1384, 0.1413, 1.0, 1.0, 0.1384, 0.1413, 1.0, 1.0, 0.1384, 0.1413, 1.0, 1.0, 0.1384, 0.1413, 1.0, 1.0, 0.1384, 0.1413, 1.0, 1.0, 0.1384, 0.1413, 1.0, 1.0, 0.1384, 0.1413, 1.0, 1.0, 0.1384, 0.1413, 1.0, 1.0, 0.1384, 0.1413, 1.0, 1.0, 0.1384, 0.1413, 1.0, 1.0, 0.1384, 0.1413, 1.0, 1.0, 0.1384, 0.1413, 1.0, 1.0, 0.1384, 0.1413, 1.0, 1.0, 0.1384, 0.1413, 1.0, 1.0, 0.1384, 0.1413, 1.0, 1.0, 0.1384, 0.1413, 1.0, 1.0, 0.1384, 0.1413, 1.0, 1.0, 0.1384, 0.1413, 1.0, 1.0, 0.1384, 0.1413, 1.0, 1.0, 0.1384, 0.1413, 1.0, 1.0, 0.1384, 0.1413, 1.0, 1.0, 0.1384, 0.1413, 1.0, 1.0, 0.1384, 0.1413, 1.0, 1.0, 0.1384, 0.1413, 1.0, 1.0, 0.1384, 0.1413, 1.0, 1.0, 0.1384, 0.1413, 1.0, 1.0, 0.1384, 0.1413, 1.0, 1.0, 0.1384, 0.1413, 1.0, 1.0, 0.1384, 0.1413, 1.0, 1.0, 0.1384, 0.1413, 1.0, 1.0, 0.1384, 0.1413, 1.0, 1.0, 0.1384, 0.1413, 1.0, 1.0, 0.1384, 0.1413, 1.0, 1.0, 0.1384, 0.1413, 1.0, 1.0, 0.1384, 0.1413, 1.0, 1.0, 0.1384, 0.1413, 1.0, 1.0, 0.1384, 0.1413, 1.0, 1.0, 0.1384, 0.1413, 1.0, 1.0, 0.1384, 0.1413, 1.0, 1.0, 0.1384, 0.1413, 1.0, 1.0, 0.1384, 0.1413, 1.0, 1.0, 0.1384, 0.1413, 1.0, 1.0, 0.1384, 0.1413, 1.0, 1.0, 0.1384, 0.1413, 1.0, 1.0, 0.1384, 0.1413, 1.0, 1.0, 0.1384, 0.1413, 1.0, 1.0, 0.1384, 0.1413, 1.0, 1.0, 0.1384, 0.1413, 1.0, 1.0, 0.1384, 0.1413, 1.0, 1.0, 0.1384, 0.1413, 1.0, 1.0, 0.1384, 0.1413, 1.0, 1.0])
me_icosphere.use_remesh_fix_poles = True
me_icosphere.use_remesh_preserve_attributes = False
me_icosphere.use_mirror_vertex_groups = False
me_icosphere.update()

# ---- objects
ob_icosphere = bpy.data.objects.new('Icosphere', me_icosphere)

# ---- transforms, parenting, visibility, modifiers, constraints
ob_icosphere.location = (0.0, 0.0, 0.0)
ob_icosphere.lineart.crease_threshold = 0.0

# ---- collection membership
col_collection.objects.link(ob_icosphere)

# ---- scene / render settings (as saved in the file)
scene.frame_start = 1; scene.frame_end = 250; scene.frame_set(1)
scene.render.engine = 'BLENDER_EEVEE_NEXT'
scene.cycles.use_denoising = False
scene.cycles.samples = 128
scene.cycles.sampling_pattern = 'TABULATED_SOBOL'
scene.cycles.use_adaptive_sampling = False
scene.cycles.use_light_tree = False
scene.view_settings.view_transform = 'Filmic'
bpy.context.view_layer.update()

# ---- added for rendering (the .blend has no active camera and no usable light): camera, sun
cam_auto = bpy.data.cameras.new('AutoCamera')
cam_auto.lens = 50.0
cam_auto.sensor_width = 36.0
cam_auto.clip_end = 1000.0
ob_auto_camera = bpy.data.objects.new('AutoCamera', cam_auto)
scene.collection.objects.link(ob_auto_camera)
ob_auto_camera.location = (5.63797, -6.76557, 5.89665)
ob_auto_camera.rotation_euler = (1.09748, -7.21219e-08, 0.694738)
scene.camera = ob_auto_camera
light_auto_sun = bpy.data.lights.new('AutoSun', 'SUN')
light_auto_sun.energy = 3.0
light_auto_sun.angle = 0.0523599
ob_auto_sun = bpy.data.objects.new('AutoSun', light_auto_sun)
scene.collection.objects.link(ob_auto_sun)
ob_auto_sun.rotation_euler = (0.872665, 0.174533, 0.523599)
bpy.context.view_layer.update()
